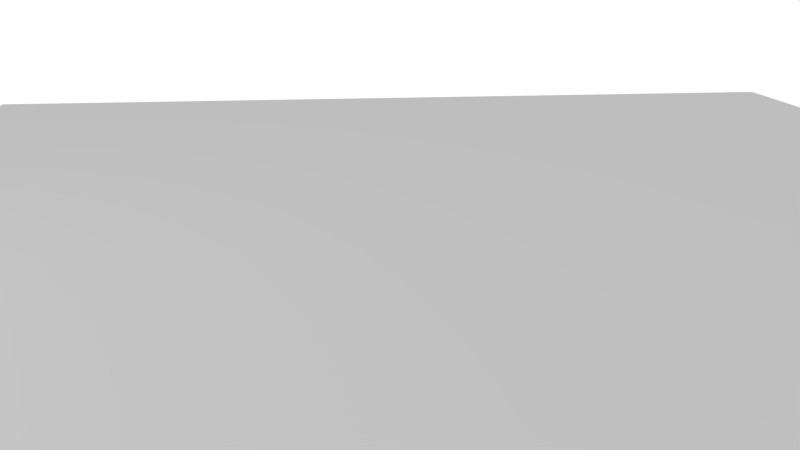 # Source: dev1.blend  (saved by Blender 2.76.0; exported with 4.5.12 LTS)
import bpy
from mathutils import Matrix  # noqa: F401  (used for matrix-valued properties, if any)

bpy.ops.wm.read_factory_settings(use_empty=True)
scene = bpy.context.scene
scene.name = 'Scene'

# ---- collections
col_collection_1 = bpy.data.collections.new('Collection 1'); scene.collection.children.link(col_collection_1)

# ---- materials (node trees are filled in below, after node groups)
mat_yr_material = bpy.data.materials.new('YR-Material')
mat_yr_material.alpha_threshold = 0.0
mat_yr_material.use_transparent_shadow = False
mat_yr_material.roughness = 0.5
mat_material_001 = bpy.data.materials.new('Material.001')
mat_material_001.alpha_threshold = 0.0
mat_material_001.use_transparent_shadow = False
mat_material_001.diffuse_color = (0.5136, 0.5105, 0.5173, 1.0)
mat_material_001.specular_color = (1.0, 0.5673, 0.1096)
mat_material_001.roughness = 0.5

# ---- material node trees

# ---- world
world_world = bpy.data.worlds.new('World'); scene.world = world_world
world_world.color = (1.0, 1.0, 1.0)
world_world.use_sun_shadow = False
world_world.sun_shadow_jitter_overblur = 0.0
world_world.cycles.sampling_method = 'MANUAL'
world_world.cycles.sample_map_resolution = 256
world_world.light_settings.ao_factor = 0.5943

# ---- cameras
cam_camera = bpy.data.cameras.new('Camera')
cam_camera.clip_end = 100.0
cam_camera.lens = 35.0
cam_camera.sensor_width = 32.0
cam_camera.sensor_height = 18.0
cam_camera.ortho_scale = 7.314
cam_camera.dof.focus_distance = 0.0
cam_camera.dof.aperture_fstop = 128.0

# ---- lights
light_point_004 = bpy.data.lights.new('Point.004', 'POINT')
light_point_004.transmission_factor = 0.0
light_point_004.energy = 104.0
light_point_004.shadow_buffer_clip_start = 0.5
light_point_004.shadow_soft_size = 0.1
light_point_004.shadow_maximum_resolution = 0.006
light_point_004.use_absolute_resolution = True
light_point_004.cycles.use_multiple_importance_sampling = False
light_point_002 = bpy.data.lights.new('Point.002', 'POINT')
light_point_002.transmission_factor = 0.0
light_point_002.energy = 100.0
light_point_002.shadow_buffer_clip_start = 0.5
light_point_002.shadow_soft_size = 0.1
light_point_002.shadow_maximum_resolution = 0.006
light_point_002.use_absolute_resolution = True
light_point_002.cycles.use_multiple_importance_sampling = False
light_point_001 = bpy.data.lights.new('Point.001', 'POINT')
light_point_001.transmission_factor = 0.0
light_point_001.energy = 104.0
light_point_001.shadow_buffer_clip_start = 0.5
light_point_001.shadow_soft_size = 0.1
light_point_001.shadow_maximum_resolution = 0.006
light_point_001.use_absolute_resolution = True
light_point_001.cycles.use_multiple_importance_sampling = False
light_point = bpy.data.lights.new('Point', 'POINT')
light_point.transmission_factor = 0.0
light_point.energy = 100.0
light_point.shadow_buffer_clip_start = 0.5
light_point.shadow_soft_size = 0.1
light_point.shadow_maximum_resolution = 0.006
light_point.use_absolute_resolution = True
light_point.cycles.use_multiple_importance_sampling = False

# ---- meshes
me_cylinder = bpy.data.meshes.new('Cylinder')
me_cylinder.from_pydata([(0.0, 1.0, -1.0), (0.0, 1.0, 1.0), (0.1951, 0.9808, -1.0), (0.1951, 0.9808, 1.0), (0.3827, 0.9239, -1.0), (0.3827, 0.9239, 1.0), (0.5556, 0.8315, -1.0), (0.5556, 0.8315, 1.0), (0.7071, 0.7071, -1.0), (0.7071, 0.7071, 1.0), (0.8315, 0.5556, -1.0), (0.8315, 0.5556, 1.0), (0.9239, 0.3827, -1.0), (0.9239, 0.3827, 1.0), (0.9808, 0.1951, -1.0), (0.9808, 0.1951, 1.0), (1.0, 7.55e-08, -1.0), (1.0, 7.55e-08, 1.0), (0.9808, -0.1951, -1.0), (0.9808, -0.1951, 1.0), (0.9239, -0.3827, -1.0), (0.9239, -0.3827, 1.0), (0.8315, -0.5556, -1.0), (0.8315, -0.5556, 1.0), (0.7071, -0.7071, -1.0), (0.7071, -0.7071, 1.0), (0.5556, -0.8315, -1.0), (0.5556, -0.8315, 1.0), (0.3827, -0.9239, -1.0), (0.3827, -0.9239, 1.0), (0.1951, -0.9808, -1.0), (0.1951, -0.9808, 1.0), (-3.258e-07, -1.0, -1.0), (-3.258e-07, -1.0, 1.0), (-0.1951, -0.9808, -1.0), (-0.1951, -0.9808, 1.0), (-0.3827, -0.9239, -1.0), (-0.3827, -0.9239, 1.0), (-0.5556, -0.8315, -1.0), (-0.5556, -0.8315, 1.0), (-0.7071, -0.7071, -1.0), (-0.7071, -0.7071, 1.0), (-0.8315, -0.5556, -1.0), (-0.8315, -0.5556, 1.0), (-0.9239, -0.3827, -1.0), (-0.9239, -0.3827, 1.0), (-0.9808, -0.1951, -1.0), (-0.9808, -0.1951, 1.0), (-1.0, 9.656e-07, -1.0), (-1.0, 9.656e-07, 1.0), (-0.9808, 0.1951, -1.0), (-0.9808, 0.1951, 1.0), (-0.9239, 0.3827, -1.0), (-0.9239, 0.3827, 1.0), (-0.8315, 0.5556, -1.0), (-0.8315, 0.5556, 1.0), (-0.7071, 0.7071, -1.0), (-0.7071, 0.7071, 1.0), (-0.5556, 0.8315, -1.0), (-0.5556, 0.8315, 1.0), (-0.3827, 0.9239, -1.0), (-0.3827, 0.9239, 1.0), (-0.1951, 0.9808, -1.0), (-0.1951, 0.9808, 1.0)], [], [(0, 1, 3, 2), (2, 3, 5, 4), (4, 5, 7, 6), (6, 7, 9, 8), (8, 9, 11, 10), (10, 11, 13, 12), (12, 13, 15, 14), (14, 15, 17, 16), (16, 17, 19, 18), (18, 19, 21, 20), (20, 21, 23, 22), (22, 23, 25, 24), (24, 25, 27, 26), (26, 27, 29, 28), (28, 29, 31, 30), (30, 31, 33, 32), (32, 33, 35, 34), (34, 35, 37, 36), (36, 37, 39, 38), (38, 39, 41, 40), (40, 41, 43, 42), (42, 43, 45, 44), (44, 45, 47, 46), (46, 47, 49, 48), (48, 49, 51, 50), (50, 51, 53, 52), (52, 53, 55, 54), (54, 55, 57, 56), (56, 57, 59, 58), (58, 59, 61, 60), (3, 1, 63, 61, 59, 57, 55, 53, 51, 49, 47, 45, 43, 41, 39, 37, 35, 33, 31, 29, 27, 25, 23, 21, 19, 17, 15, 13, 11, 9, 7, 5), (62, 63, 1, 0), (60, 61, 63, 62), (0, 2, 4, 6, 8, 10, 12, 14, 16, 18, 20, 22, 24, 26, 28, 30, 32, 34, 36, 38, 40, 42, 44, 46, 48, 50, 52, 54, 56, 58, 60, 62)])
me_cylinder.materials.append(mat_yr_material)
me_cylinder.use_remesh_preserve_volume = False
me_cylinder.use_remesh_preserve_attributes = False
me_cylinder.use_mirror_vertex_groups = False
me_cylinder.update()
me_plane = bpy.data.meshes.new('Plane')
me_plane.from_pydata([(-1.0, -1.0, 0.0), (1.0, -1.0, 0.0), (-1.0, 1.0, 0.0), (1.0, 1.0, 0.0)], [], [(0, 1, 3, 2)])
me_plane.materials.append(mat_material_001)
me_plane.use_remesh_preserve_volume = False
me_plane.use_remesh_preserve_attributes = False
me_plane.use_mirror_vertex_groups = False
me_plane.update()

# ---- objects
ob_cylinder = bpy.data.objects.new('Cylinder', me_cylinder)
ob_point_004 = bpy.data.objects.new('Point.004', light_point_004)
ob_plane = bpy.data.objects.new('Plane', me_plane)
ob_point_002 = bpy.data.objects.new('Point.002', light_point_002)
ob_point_001 = bpy.data.objects.new('Point.001', light_point_001)
ob_point = bpy.data.objects.new('Point', light_point)
ob_camera = bpy.data.objects.new('Camera', cam_camera)

# ---- transforms, parenting, visibility, modifiers, constraints
ob_cylinder.location = (1.55, -11.14, -2.03)
ob_cylinder.rotation_euler = (-1.542, 0.4599, -1.033)
ob_cylinder.scale = (0.3681, 0.3681, 2.575)
ob_cylinder.lineart.crease_threshold = 0.0
ob_point_004.location = (-0.6568, -4.478, 8.147)
ob_point_004.lineart.crease_threshold = 0.0
ob_plane.location = (0.8952, 4.273, -0.264)
ob_plane.rotation_euler = (0.0, -0.0, 0.8551)
ob_plane.scale = (11.0, 11.0, 11.0)
ob_plane.lineart.crease_threshold = 0.0
ob_point_002.location = (3.233, -9.901, 5.294)
ob_point_002.lineart.crease_threshold = 0.0
ob_point_001.location = (5.346, -9.11, 5.155)
ob_point_001.lineart.crease_threshold = 0.0
ob_point.location = (-3.37, -8.381, 5.264)
ob_point.lineart.crease_threshold = 0.0
ob_camera.location = (11.67, -5.768, 3.452)
ob_camera.rotation_euler = (1.283, 0.01082, 0.8149)
ob_camera.lock_rotations_4d = False
ob_camera.empty_display_type = 'ARROWS'
ob_camera.color = (0.0, 0.0, 0.0, 0.0)
ob_camera.display_type = 'WIRE'
ob_camera.lineart.crease_threshold = 0.0

# ---- collection membership
col_collection_1.objects.link(ob_cylinder)
col_collection_1.objects.link(ob_point_004)
col_collection_1.objects.link(ob_plane)
col_collection_1.objects.link(ob_point_002)
col_collection_1.objects.link(ob_point_001)
col_collection_1.objects.link(ob_point)
col_collection_1.objects.link(ob_camera)

# ---- scene / render settings (as saved in the file)
scene.camera = ob_camera
scene.frame_start = 1; scene.frame_end = 250; scene.frame_set(0)
scene.render.engine = 'BLENDER_EEVEE_NEXT'
scene.render.image_settings.color_mode = 'RGB'
scene.render.resolution_percentage = 50
scene.render.dither_intensity = 0.0
scene.render.use_compositing = False
scene.render.use_sequencer = False
scene.cycles.use_denoising = False
scene.cycles.samples = 10
scene.cycles.sampling_pattern = 'TABULATED_SOBOL'
scene.cycles.light_sampling_threshold = 0.0
scene.cycles.use_adaptive_sampling = False
scene.cycles.use_light_tree = False
scene.cycles.blur_glossy = 0.0
scene.cycles.pixel_filter_type = 'GAUSSIAN'
scene.cycles.sample_clamp_indirect = 0.0
scene.view_settings.view_transform = 'Standard'
bpy.context.view_layer.update()
